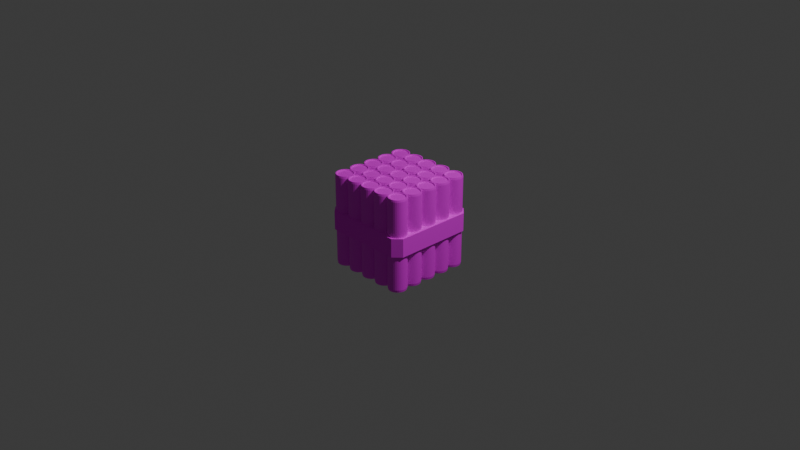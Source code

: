 # Source: dynamite.blend  (saved by Blender 4.5.90; exported with 4.5.12 LTS)
import bpy
from mathutils import Matrix  # noqa: F401  (used for matrix-valued properties, if any)

bpy.ops.wm.read_factory_settings(use_empty=True)
scene = bpy.context.scene
scene.name = 'Scene'

# ---- collections
col_collection = bpy.data.collections.new('Collection'); scene.collection.children.link(col_collection)

# ---- images (referenced by path relative to the original .blend; pixels are not part of the script)
import os
ASSET_DIR = os.environ.get("B2B_ASSET_DIR", "")  # directory of the original .blend (textures are referenced by path, not embedded)
HERE = os.path.dirname(os.path.abspath(__file__))  # packed textures are extracted next to this script under _unpacked/

def load_image(name, relpath, width, height, colorspace="sRGB"):
    """Load a texture the original file referenced (path relative to the .blend, or extracted next to this script)."""
    p = next((c for c in (os.path.join(HERE, relpath), os.path.join(ASSET_DIR, relpath)) if relpath and os.path.exists(c)), "")
    if p:
        img = bpy.data.images.load(p, check_existing=True)
        img.name = name
    else:  # same state as the original file: an image datablock whose file is absent (Cycles renders it pink)
        img = bpy.data.images.new(name, width, height)
        img.source = "FILE"
        img.filepath = "//" + (relpath or name)
    img.colorspace_settings.name = colorspace
    return img
img_mg_dynamite_strap_png = load_image('mg_dynamite_strap.png', 'mg_dynamite_strap.png', 1024, 1024, 'sRGB')
img_mg_dynamite_png = load_image('mg_dynamite.png', 'mg_dynamite.png', 1024, 1024, 'sRGB')

# ---- materials (node trees are filled in below, after node groups)
mat_strap = bpy.data.materials.new('strap')
mat_strap.alpha_threshold = 0.0
mat_strap.roughness = 0.5
mat_strap.line_color = (0.0, 0.0, 0.0, 1.0)
mat_dynamite = bpy.data.materials.new('dynamite')

# ---- material node trees
mat_strap.use_nodes = True; mat_strap.node_tree.nodes.clear()
_N = mat_strap.node_tree.nodes; _L = mat_strap.node_tree.links
n0 = _N.new('ShaderNodeOutputMaterial'); n0.name = 'Material Output'; n0.location = (334, 124)
n1 = _N.new('ShaderNodeBsdfPrincipled'); n1.name = 'Principled BSDF'; n1.location = (17, 108)
n1.inputs[2].default_value = 0.9273
n1.inputs[3].default_value = 1.45
n2 = _N.new('ShaderNodeTexImage'); n2.name = 'Image Texture'; n2.location = (-293, 82)
n2.image = img_mg_dynamite_strap_png
n2.interpolation = 'Closest'
_L.new(n1.outputs[0], n0.inputs[0])
_L.new(n2.outputs[0], n1.inputs[0])
n0.is_active_output = True
mat_dynamite.use_nodes = True; mat_dynamite.node_tree.nodes.clear()
_N = mat_dynamite.node_tree.nodes; _L = mat_dynamite.node_tree.links
n0 = _N.new('ShaderNodeBsdfPrincipled'); n0.name = 'Principled BSDF'; n0.location = (-96, 99)
n0.inputs[2].default_value = 0.6136
n1 = _N.new('ShaderNodeOutputMaterial'); n1.name = 'Material Output'; n1.location = (240, 123)
n2 = _N.new('ShaderNodeTexImage'); n2.name = 'Image Texture'; n2.location = (-417, 82)
n2.image = img_mg_dynamite_png
n2.interpolation = 'Closest'
_L.new(n0.outputs[0], n1.inputs[0])
_L.new(n2.outputs[0], n0.inputs[0])
n1.is_active_output = True

# ---- world
world_world = bpy.data.worlds.new('World'); scene.world = world_world
world_world.use_nodes = True; world_world.node_tree.nodes.clear()
_N = world_world.node_tree.nodes; _L = world_world.node_tree.links
n0 = _N.new('ShaderNodeOutputWorld'); n0.name = 'World Output'; n0.location = (200, 100)
n1 = _N.new('ShaderNodeBackground'); n1.name = 'Background'; n1.location = (-200, 100)
n1.inputs[0].default_value = (0.05088, 0.05088, 0.05088, 1.0)
_L.new(n1.outputs[0], n0.inputs[0])
n0.is_active_output = True
world_world.color = (0.05088, 0.05088, 0.05088)
world_world.sun_shadow_jitter_overblur = 0.0

# ---- cameras
cam_camera = bpy.data.cameras.new('Camera')
cam_camera.clip_end = 100.0
cam_camera.ortho_scale = 7.314

# ---- lights
light_light = bpy.data.lights.new('Light', 'POINT')
light_light.energy = 1000.0
light_light.shadow_soft_size = 0.1

# ---- meshes
me_cube = bpy.data.meshes.new('Cube')
me_cube.from_pydata([(1.0, 0.8368, 0.2), (0.8368, 1.0, 0.2), (0.8368, 1.0, -0.2), (1.0, 0.8368, -0.2), (0.8368, -1.0, 0.2), (1.0, -0.8368, 0.2), (1.0, -0.8368, -0.2), (0.8368, -1.0, -0.2), (-0.8368, 1.0, 0.2), (-1.0, 0.8368, 0.2), (-1.0, 0.8368, -0.2), (-0.8368, 1.0, -0.2), (-1.0, -0.8368, 0.2), (-0.8368, -1.0, 0.2), (-0.8368, -1.0, -0.2), (-1.0, -0.8368, -0.2)], [], [(0, 3, 2, 1), (14, 13, 12, 15), (4, 7, 6, 5), (8, 11, 10, 9), (11, 8, 1, 2), (3, 0, 5, 6), (0, 1, 8, 9, 12, 13, 4, 5), (10, 11, 2, 3, 6, 7, 14, 15), (7, 4, 13, 14), (15, 12, 9, 10)])
_uv = me_cube.uv_layers.new(name='UVMap')
_uv.uv.foreach_set('vector', [0.9989, -0.9895, 1.197, -0.9895, 1.197, -0.9088, 0.9989, -0.9088, 1.197, 0.08124, 0.9989, 0.08124, 0.9989, 0.0004609, 1.197, 0.000461, 0.9989, 0.9097, 1.197, 0.9097, 1.197, 0.9905, 0.9989, 0.9905, 0.9989, -0.08032, 1.197, -0.08032, 1.197, 0.000461, 0.9989, 0.000461, 1.197, -0.08032, 0.9989, -0.08032, 0.9989, -0.9088, 1.197, -0.9088, 1.395, -0.1611, 1.197, -0.1611, 1.197, -0.9895, 1.395, -0.9895, 0.9181, -0.9895, 0.9989, -0.9088, 0.9989, -0.08032, 0.9181, 0.000461, 0.08967, 0.000461, 0.008892, -0.08032, 0.008892, -0.9088, 0.08967, -0.9895, 0.9181, 0.0004613, 0.9989, 0.08124, 0.9989, 0.9097, 0.9181, 0.9905, 0.08967, 0.9905, 0.008892, 0.9097, 0.008892, 0.08124, 0.08967, 0.0004612, 1.197, 0.9097, 0.9989, 0.9097, 0.9989, 0.08124, 1.197, 0.08124, 1.395, 0.6674, 1.197, 0.6674, 1.197, -0.1611, 1.395, -0.1611])
me_cube.materials.append(mat_strap)
me_cube.use_mirror_vertex_groups = False
me_cube.update()
me_cylinder = bpy.data.meshes.new('Cylinder')
me_cylinder.from_pydata([(4.657e-10, 0.858, 1.0), (0.0, 1.0, 0.958), (0.1674, 0.8415, 1.0), (0.1951, 0.9808, 0.958), (0.3283, 0.7927, 1.0), (0.3827, 0.9239, 0.958), (0.4767, 0.7134, 1.0), (0.5556, 0.8315, 0.958), (0.6067, 0.6067, 1.0), (0.7071, 0.7071, 0.958), (0.7134, 0.4767, 1.0), (0.8315, 0.5556, 0.958), (0.7927, 0.3283, 1.0), (0.9239, 0.3827, 0.958), (0.8415, 0.1674, 1.0), (0.9808, 0.1951, 0.958), (0.858, -4.657e-10, 1.0), (1.0, 0.0, 0.958), (0.8415, -0.1674, 1.0), (0.9808, -0.1951, 0.958), (0.7927, -0.3283, 1.0), (0.9239, -0.3827, 0.958), (0.7134, -0.4767, 1.0), (0.8315, -0.5556, 0.958), (0.6067, -0.6067, 1.0), (0.7071, -0.7071, 0.958), (0.4767, -0.7134, 1.0), (0.5556, -0.8315, 0.958), (0.3283, -0.7927, 1.0), (0.3827, -0.9239, 0.958), (0.1674, -0.8415, 1.0), (0.1951, -0.9808, 0.958), (-4.657e-10, -0.858, 1.0), (0.0, -1.0, 0.958), (-0.1674, -0.8415, 1.0), (-0.1951, -0.9808, 0.958), (-0.3283, -0.7927, 1.0), (-0.3827, -0.9239, 0.958), (-0.4767, -0.7134, 1.0), (-0.5556, -0.8315, 0.958), (-0.6067, -0.6067, 1.0), (-0.7071, -0.7071, 0.958), (-0.7134, -0.4767, 1.0), (-0.8315, -0.5556, 0.958), (-0.7927, -0.3283, 1.0), (-0.9239, -0.3827, 0.958), (-0.8415, -0.1674, 1.0), (-0.9808, -0.1951, 0.958), (-0.858, 4.657e-10, 1.0), (-1.0, 0.0, 0.958), (-0.8415, 0.1674, 1.0), (-0.9808, 0.1951, 0.958), (-0.7927, 0.3283, 1.0), (-0.9239, 0.3827, 0.958), (-0.7134, 0.4767, 1.0), (-0.8315, 0.5556, 0.958), (-0.6067, 0.6067, 1.0), (-0.7071, 0.7071, 0.958), (-0.4767, 0.7134, 1.0), (-0.5556, 0.8315, 0.958), (-0.3283, 0.7927, 1.0), (-0.3827, 0.9239, 0.958), (-0.1674, 0.8415, 1.0), (-0.1951, 0.9808, 0.958), (4.657e-10, 0.9578, 1.0), (0.1869, 0.9394, 1.0), (0.3665, 0.8849, 1.0), (0.5321, 0.7964, 1.0), (0.6772, 0.6772, 1.0), (0.7964, 0.5321, 1.0), (0.8849, 0.3665, 1.0), (0.9394, 0.1869, 1.0), (0.9578, -4.657e-10, 1.0), (0.9394, -0.1869, 1.0), (0.8849, -0.3665, 1.0), (0.7964, -0.5321, 1.0), (0.6772, -0.6772, 1.0), (0.5321, -0.7964, 1.0), (0.3665, -0.8849, 1.0), (0.1869, -0.9394, 1.0), (-4.657e-10, -0.9578, 1.0), (-0.1869, -0.9394, 1.0), (-0.3665, -0.8849, 1.0), (-0.5321, -0.7964, 1.0), (-0.6772, -0.6772, 1.0), (-0.7964, -0.5321, 1.0), (-0.8849, -0.3665, 1.0), (-0.9394, -0.1869, 1.0), (-0.9578, 4.657e-10, 1.0), (-0.9394, 0.1869, 1.0), (-0.8849, 0.3665, 1.0), (-0.7964, 0.5321, 1.0), (-0.6772, 0.6772, 1.0), (-0.5321, 0.7964, 1.0), (-0.3665, 0.8849, 1.0), (-0.1869, 0.9394, 1.0), (1.568e-08, 0.858, 0.9765), (0.1674, 0.8415, 0.9765), (0.3283, 0.7927, 0.9765), (0.4767, 0.7134, 0.9765), (0.6067, 0.6067, 0.9765), (0.7134, 0.4767, 0.9765), (0.7927, 0.3283, 0.9765), (0.8415, 0.1674, 0.9765), (0.858, -4.657e-10, 0.9765), (0.8415, -0.1674, 0.9765), (0.7927, -0.3283, 0.9765), (0.7134, -0.4767, 0.9765), (0.6067, -0.6067, 0.9765), (0.4767, -0.7134, 0.9765), (0.3283, -0.7927, 0.9765), (0.1674, -0.8415, 0.9765), (1.475e-08, -0.858, 0.9765), (-0.1674, -0.8415, 0.9765), (-0.3283, -0.7927, 0.9765), (-0.4767, -0.7134, 0.9765), (-0.6067, -0.6067, 0.9765), (-0.7134, -0.4767, 0.9765), (-0.7927, -0.3283, 0.9765), (-0.8415, -0.1674, 0.9765), (-0.858, 4.657e-10, 0.9765), (-0.8415, 0.1674, 0.9765), (-0.7927, 0.3283, 0.9765), (-0.7134, 0.4767, 0.9765), (-0.6067, 0.6067, 0.9765), (-0.4767, 0.7134, 0.9765), (-0.3283, 0.7927, 0.9765), (-0.1674, 0.8415, 0.9765), (0.3827, -0.9239, 0.958), (0.5556, -0.8315, 0.958), (0.9808, -0.1951, 0.958), (1.0, 0.0, 0.958), (-4.657e-10, 0.8564, -1.0), (0.0, 1.0, -0.9495), (0.1951, 0.9808, -0.9495), (0.1671, 0.84, -1.0), (0.3827, 0.9239, -0.9495), (0.3277, 0.7912, -1.0), (0.5556, 0.8315, -0.9495), (0.4758, 0.7121, -1.0), (0.7071, 0.7071, -0.9495), (0.6056, 0.6056, -1.0), (0.8315, 0.5556, -0.9495), (0.7121, 0.4758, -1.0), (0.9239, 0.3827, -0.9495), (0.7912, 0.3277, -1.0), (0.9808, 0.1951, -0.9495), (0.84, 0.1671, -1.0), (1.0, 0.0, -0.9501), (0.8564, 4.657e-10, -1.0), (0.9808, -0.1951, -0.9501), (0.84, -0.1671, -1.0), (0.9239, -0.3827, -0.9495), (0.7912, -0.3277, -1.0), (0.8315, -0.5556, -0.9495), (0.7121, -0.4758, -1.0), (0.7071, -0.7071, -0.9495), (0.6056, -0.6056, -1.0), (0.5556, -0.8315, -0.9497), (0.4758, -0.7121, -1.0), (0.3827, -0.9239, -0.9497), (0.3277, -0.7912, -1.0), (0.1951, -0.9808, -0.9495), (0.1671, -0.84, -1.0), (0.0, -1.0, -0.9495), (4.657e-10, -0.8564, -1.0), (-0.1951, -0.9808, -0.9495), (-0.1671, -0.84, -1.0), (-0.3827, -0.9239, -0.9495), (-0.3277, -0.7912, -1.0), (-0.5556, -0.8315, -0.9495), (-0.4758, -0.7121, -1.0), (-0.7071, -0.7071, -0.9495), (-0.6056, -0.6056, -1.0), (-0.8315, -0.5556, -0.9495), (-0.7121, -0.4758, -1.0), (-0.9239, -0.3827, -0.9495), (-0.7912, -0.3277, -1.0), (-0.9808, -0.1951, -0.9495), (-0.84, -0.1671, -1.0), (-1.0, 0.0, -0.9495), (-0.8564, -4.657e-10, -1.0), (-0.9808, 0.1951, -0.9495), (-0.84, 0.1671, -1.0), (-0.9239, 0.3827, -0.9495), (-0.7912, 0.3277, -1.0), (-0.8315, 0.5556, -0.9495), (-0.7121, 0.4758, -1.0), (-0.7071, 0.7071, -0.9495), (-0.6056, 0.6056, -1.0), (-0.5556, 0.8315, -0.9495), (-0.4758, 0.7121, -1.0), (-0.3827, 0.9239, -0.9495), (-0.3277, 0.7912, -1.0), (-0.1951, 0.9808, -0.9495), (-0.1671, 0.84, -1.0), (0.1852, 0.931, -1.0), (-4.657e-10, 0.9492, -1.0), (0.3632, 0.877, -1.0), (0.5274, 0.7892, -1.0), (0.6712, 0.6712, -1.0), (0.7892, 0.5274, -1.0), (0.877, 0.3632, -1.0), (0.931, 0.1852, -1.0), (0.9492, 4.657e-10, -1.0), (0.931, -0.1852, -1.0), (0.877, -0.3632, -1.0), (0.7892, -0.5274, -1.0), (0.6712, -0.6712, -1.0), (0.5274, -0.7892, -1.0), (0.3632, -0.877, -1.0), (0.1852, -0.931, -1.0), (4.657e-10, -0.9492, -1.0), (-0.1852, -0.931, -1.0), (-0.3632, -0.877, -1.0), (-0.5274, -0.7892, -1.0), (-0.6712, -0.6712, -1.0), (-0.7892, -0.5274, -1.0), (-0.877, -0.3632, -1.0), (-0.931, -0.1852, -1.0), (-0.9492, -4.657e-10, -1.0), (-0.931, 0.1852, -1.0), (-0.877, 0.3632, -1.0), (-0.7892, 0.5274, -1.0), (-0.6712, 0.6712, -1.0), (-0.5274, 0.7892, -1.0), (-0.3632, 0.877, -1.0), (-0.1852, 0.931, -1.0), (0.1671, 0.84, -0.9809), (1.198e-08, 0.8564, -0.9809), (0.3277, 0.7912, -0.9809), (0.4758, 0.7121, -0.9809), (0.6056, 0.6056, -0.9809), (0.7121, 0.4758, -0.9809), (0.7912, 0.3277, -0.9809), (0.84, 0.1671, -0.9809), (0.8564, 4.657e-10, -0.9809), (0.84, -0.1671, -0.9809), (0.7912, -0.3277, -0.9809), (0.7121, -0.4758, -0.9809), (0.6056, -0.6056, -0.9809), (0.4758, -0.7121, -0.9809), (0.3277, -0.7912, -0.9809), (0.1671, -0.84, -0.9809), (1.292e-08, -0.8564, -0.9809), (-0.1671, -0.84, -0.9809), (-0.3277, -0.7912, -0.9809), (-0.4758, -0.7121, -0.9809), (-0.6056, -0.6056, -0.9809), (-0.7121, -0.4758, -0.9809), (-0.7912, -0.3277, -0.9809), (-0.84, -0.1671, -0.9809), (-0.8564, -4.657e-10, -0.9809), (-0.84, 0.1671, -0.9809), (-0.7912, 0.3277, -0.9809), (-0.7121, 0.4758, -0.9809), (-0.6056, 0.6056, -0.9809), (-0.4758, 0.7121, -0.9809), (-0.3277, 0.7912, -0.9809), (-0.1671, 0.84, -0.9809)], [], [(3, 1, 64, 65), (5, 3, 65, 66), (7, 5, 66, 67), (9, 7, 67, 68), (11, 9, 68, 69), (13, 11, 69, 70), (15, 13, 70, 71), (17, 15, 71, 72), (19, 17, 72, 73), (21, 19, 73, 74), (23, 21, 74, 75), (25, 23, 75, 76), (27, 25, 76, 77), (29, 27, 77, 78), (31, 29, 78, 79), (33, 31, 79, 80), (35, 33, 80, 81), (37, 35, 81, 82), (39, 37, 82, 83), (41, 39, 83, 84), (43, 41, 84, 85), (45, 43, 85, 86), (47, 45, 86, 87), (49, 47, 87, 88), (51, 49, 88, 89), (53, 51, 89, 90), (55, 53, 90, 91), (57, 55, 91, 92), (59, 57, 92, 93), (61, 59, 93, 94), (63, 61, 94, 95), (1, 63, 95, 64), (50, 48, 120, 121), (0, 2, 65, 64), (2, 4, 66, 65), (4, 6, 67, 66), (6, 8, 68, 67), (8, 10, 69, 68), (10, 12, 70, 69), (12, 14, 71, 70), (14, 16, 72, 71), (16, 18, 73, 72), (18, 20, 74, 73), (20, 22, 75, 74), (22, 24, 76, 75), (24, 26, 77, 76), (26, 28, 78, 77), (28, 30, 79, 78), (30, 32, 80, 79), (32, 34, 81, 80), (34, 36, 82, 81), (36, 38, 83, 82), (38, 40, 84, 83), (40, 42, 85, 84), (42, 44, 86, 85), (44, 46, 87, 86), (46, 48, 88, 87), (48, 50, 89, 88), (50, 52, 90, 89), (52, 54, 91, 90), (54, 56, 92, 91), (56, 58, 93, 92), (58, 60, 94, 93), (60, 62, 95, 94), (62, 0, 64, 95), (97, 96, 127, 126, 125, 124, 123, 122, 121, 120, 119, 118, 117, 116, 115, 114, 113, 112, 111, 110, 109, 108, 107, 106, 105, 104, 103, 102, 101, 100, 99, 98), (24, 22, 107, 108), (52, 50, 121, 122), (26, 24, 108, 109), (54, 52, 122, 123), (28, 26, 109, 110), (2, 0, 96, 97), (56, 54, 123, 124), (30, 28, 110, 111), (4, 2, 97, 98), (58, 56, 124, 125), (32, 30, 111, 112), (6, 4, 98, 99), (60, 58, 125, 126), (34, 32, 112, 113), (8, 6, 99, 100), (62, 60, 126, 127), (36, 34, 113, 114), (10, 8, 100, 101), (0, 62, 127, 96), (38, 36, 114, 115), (12, 10, 101, 102), (40, 38, 115, 116), (14, 12, 102, 103), (42, 40, 116, 117), (16, 14, 103, 104), (44, 42, 117, 118), (18, 16, 104, 105), (46, 44, 118, 119), (20, 18, 105, 106), (48, 46, 119, 120), (22, 20, 106, 107), (27, 29, 128, 129), (17, 19, 130, 131), (133, 134, 196, 197), (134, 136, 198, 196), (136, 138, 199, 198), (138, 140, 200, 199), (140, 142, 201, 200), (142, 144, 202, 201), (144, 146, 203, 202), (146, 148, 204, 203), (148, 150, 205, 204), (150, 152, 206, 205), (152, 154, 207, 206), (154, 156, 208, 207), (156, 158, 209, 208), (158, 160, 210, 209), (160, 162, 211, 210), (162, 164, 212, 211), (164, 166, 213, 212), (166, 168, 214, 213), (168, 170, 215, 214), (170, 172, 216, 215), (172, 174, 217, 216), (174, 176, 218, 217), (176, 178, 219, 218), (178, 180, 220, 219), (180, 182, 221, 220), (182, 184, 222, 221), (184, 186, 223, 222), (186, 188, 224, 223), (188, 190, 225, 224), (190, 192, 226, 225), (192, 194, 227, 226), (194, 133, 197, 227), (133, 1, 3, 134), (135, 137, 230, 228), (194, 63, 1, 133), (134, 3, 5, 136), (136, 5, 7, 138), (138, 7, 9, 140), (140, 9, 11, 142), (142, 11, 13, 144), (144, 13, 15, 146), (146, 15, 17, 148), (150, 19, 21, 152), (17, 19, 150, 148), (152, 21, 23, 154), (154, 23, 25, 156), (156, 25, 27, 158), (160, 29, 31, 162), (27, 29, 160, 158), (162, 31, 33, 164), (164, 33, 35, 166), (166, 35, 37, 168), (168, 37, 39, 170), (170, 39, 41, 172), (172, 41, 43, 174), (174, 43, 45, 176), (176, 45, 47, 178), (178, 47, 49, 180), (180, 49, 51, 182), (182, 51, 53, 184), (184, 53, 55, 186), (186, 55, 57, 188), (188, 57, 59, 190), (190, 59, 61, 192), (192, 61, 63, 194), (135, 132, 197, 196), (137, 135, 196, 198), (139, 137, 198, 199), (141, 139, 199, 200), (143, 141, 200, 201), (145, 143, 201, 202), (147, 145, 202, 203), (149, 147, 203, 204), (151, 149, 204, 205), (153, 151, 205, 206), (155, 153, 206, 207), (157, 155, 207, 208), (159, 157, 208, 209), (161, 159, 209, 210), (163, 161, 210, 211), (165, 163, 211, 212), (167, 165, 212, 213), (169, 167, 213, 214), (171, 169, 214, 215), (173, 171, 215, 216), (175, 173, 216, 217), (177, 175, 217, 218), (179, 177, 218, 219), (181, 179, 219, 220), (183, 181, 220, 221), (185, 183, 221, 222), (187, 185, 222, 223), (189, 187, 223, 224), (191, 189, 224, 225), (193, 191, 225, 226), (195, 193, 226, 227), (132, 195, 227, 197), (229, 228, 230, 231, 232, 233, 234, 235, 236, 237, 238, 239, 240, 241, 242, 243, 244, 245, 246, 247, 248, 249, 250, 251, 252, 253, 254, 255, 256, 257, 258, 259), (189, 191, 257, 256), (163, 165, 244, 243), (137, 139, 231, 230), (191, 193, 258, 257), (165, 167, 245, 244), (139, 141, 232, 231), (193, 195, 259, 258), (167, 169, 246, 245), (141, 143, 233, 232), (195, 132, 229, 259), (169, 171, 247, 246), (143, 145, 234, 233), (171, 173, 248, 247), (145, 147, 235, 234), (173, 175, 249, 248), (147, 149, 236, 235), (175, 177, 250, 249), (149, 151, 237, 236), (177, 179, 251, 250), (151, 153, 238, 237), (179, 181, 252, 251), (153, 155, 239, 238), (181, 183, 253, 252), (155, 157, 240, 239), (183, 185, 254, 253), (157, 159, 241, 240), (185, 187, 255, 254), (159, 161, 242, 241), (132, 135, 228, 229), (187, 189, 256, 255), (161, 163, 243, 242)])
_uv = me_cylinder.uv_layers.new(name='UVMap')
_uv.uv.foreach_set('vector', [0.7354, 1.011, 0.7009, 1.011, 0.7017, 0.9899, 0.7346, 0.9899, 0.3396, 0.6752, 0.3154, 0.6591, 0.3193, 0.6542, 0.3425, 0.6697, 0.3664, 0.6864, 0.3396, 0.6752, 0.3425, 0.6697, 0.3683, 0.6804, 0.395, 0.6921, 0.3664, 0.6864, 0.3683, 0.6804, 0.3956, 0.6858, 0.4241, 0.6921, 0.395, 0.6921, 0.3956, 0.6858, 0.4235, 0.6858, 0.4526, 0.6864, 0.4241, 0.6921, 0.4235, 0.6858, 0.4508, 0.6804, 0.4795, 0.6752, 0.4526, 0.6864, 0.4508, 0.6804, 0.4765, 0.6697, 1.007, 0.763, 0.9725, 0.763, 0.9732, 0.7415, 1.006, 0.7415, 0.5243, 0.6385, 0.5037, 0.6591, 0.4997, 0.6542, 0.5194, 0.6345, 0.5404, 0.6143, 0.5243, 0.6385, 0.5194, 0.6345, 0.5349, 0.6114, 0.5516, 0.5874, 0.5404, 0.6143, 0.5349, 0.6114, 0.5456, 0.5856, 0.5572, 0.5589, 0.5516, 0.5874, 0.5456, 0.5856, 0.551, 0.5583, 0.5572, 0.5298, 0.5572, 0.5589, 0.551, 0.5583, 0.551, 0.5304, 0.5516, 0.5013, 0.5572, 0.5298, 0.551, 0.5304, 0.5456, 0.5031, 0.5404, 0.4744, 0.5516, 0.5013, 0.5456, 0.5031, 0.5349, 0.4773, 0.7597, -0.9778, 0.7253, -0.9778, 0.726, -0.9992, 0.759, -0.9992, 0.5037, 0.4296, 0.5243, 0.4502, 0.5194, 0.4541, 0.4997, 0.4344, 0.4795, 0.4134, 0.5037, 0.4296, 0.4997, 0.4344, 0.4765, 0.419, 0.4526, 0.4023, 0.4795, 0.4134, 0.4765, 0.419, 0.4508, 0.4083, 0.4241, 0.3966, 0.4526, 0.4023, 0.4508, 0.4083, 0.4235, 0.4029, 0.395, 0.3966, 0.4241, 0.3966, 0.4235, 0.4029, 0.3956, 0.4029, 0.3664, 0.4023, 0.395, 0.3966, 0.3956, 0.4029, 0.3683, 0.4083, 0.3396, 0.4134, 0.3664, 0.4023, 0.3683, 0.4083, 0.3425, 0.419, 0.3154, 0.4296, 0.3396, 0.4134, 0.3425, 0.419, 0.3193, 0.4344, 0.7597, 0.01685, 0.7253, 0.01685, 0.726, -0.004583, 0.759, -0.004583, 0.2786, 0.4744, 0.2948, 0.4502, 0.2996, 0.4541, 0.2841, 0.4773, 0.2675, 0.5013, 0.2786, 0.4744, 0.2841, 0.4773, 0.2735, 0.5031, 0.2618, 0.5298, 0.2675, 0.5013, 0.2735, 0.5031, 0.268, 0.5304, 0.2618, 0.5589, 0.2618, 0.5298, 0.268, 0.5304, 0.268, 0.5583, 0.2675, 0.5874, 0.2618, 0.5589, 0.268, 0.5583, 0.2735, 0.5856, 0.2786, 0.6143, 0.2675, 0.5874, 0.2735, 0.5856, 0.2841, 0.6114, 0.2948, 0.6385, 0.2786, 0.6143, 0.2841, 0.6114, 0.2996, 0.6345, 0.896, 0.4456, 0.896, 0.3614, 0.908, 0.3614, 0.908, 0.4456, 0.3111, 0.6251, 0.3287, 0.6428, 0.3193, 0.6542, 0.2996, 0.6345, 0.3287, 0.6428, 0.3495, 0.6567, 0.3425, 0.6697, 0.3193, 0.6542, 0.3495, 0.6567, 0.3726, 0.6662, 0.3683, 0.6804, 0.3425, 0.6697, 0.3726, 0.6662, 0.397, 0.6711, 0.3956, 0.6858, 0.3683, 0.6804, 0.397, 0.6711, 0.422, 0.6711, 0.4235, 0.6858, 0.3956, 0.6858, 0.422, 0.6711, 0.4465, 0.6662, 0.4508, 0.6804, 0.4235, 0.6858, 0.4465, 0.6662, 0.4696, 0.6567, 0.4765, 0.6697, 0.4508, 0.6804, 0.4696, 0.6567, 0.4903, 0.6428, 0.4997, 0.6542, 0.4765, 0.6697, 0.4903, 0.6428, 0.508, 0.6251, 0.5194, 0.6345, 0.4997, 0.6542, 0.508, 0.6251, 0.5218, 0.6044, 0.5349, 0.6114, 0.5194, 0.6345, 0.5218, 0.6044, 0.5314, 0.5813, 0.5456, 0.5856, 0.5349, 0.6114, 0.5314, 0.5813, 0.5363, 0.5568, 0.551, 0.5583, 0.5456, 0.5856, 0.5363, 0.5568, 0.5363, 0.5319, 0.551, 0.5304, 0.551, 0.5583, 0.5363, 0.5319, 0.5314, 0.5074, 0.5456, 0.5031, 0.551, 0.5304, 0.5314, 0.5074, 0.5218, 0.4843, 0.5349, 0.4773, 0.5456, 0.5031, 0.5218, 0.4843, 0.508, 0.4635, 0.5194, 0.4541, 0.5349, 0.4773, 0.508, 0.4635, 0.4903, 0.4459, 0.4997, 0.4344, 0.5194, 0.4541, 0.4903, 0.4459, 0.4696, 0.432, 0.4765, 0.419, 0.4997, 0.4344, 0.4696, 0.432, 0.4465, 0.4225, 0.4508, 0.4083, 0.4765, 0.419, 0.4465, 0.4225, 0.422, 0.4176, 0.4235, 0.4029, 0.4508, 0.4083, 0.422, 0.4176, 0.397, 0.4176, 0.3956, 0.4029, 0.4235, 0.4029, 0.397, 0.4176, 0.3726, 0.4225, 0.3683, 0.4083, 0.3956, 0.4029, 0.3726, 0.4225, 0.3495, 0.432, 0.3425, 0.419, 0.3683, 0.4083, 0.3495, 0.432, 0.3287, 0.4459, 0.3193, 0.4344, 0.3425, 0.419, 0.3287, 0.4459, 0.3111, 0.4635, 0.2996, 0.4541, 0.3193, 0.4344, 0.3111, 0.4635, 0.2972, 0.4843, 0.2841, 0.4773, 0.2996, 0.4541, 0.2972, 0.4843, 0.2877, 0.5074, 0.2735, 0.5031, 0.2841, 0.4773, 0.2877, 0.5074, 0.2828, 0.5319, 0.268, 0.5304, 0.2735, 0.5031, 0.2828, 0.5319, 0.2828, 0.5568, 0.268, 0.5583, 0.268, 0.5304, 0.2828, 0.5568, 0.2877, 0.5813, 0.2735, 0.5856, 0.268, 0.5583, 0.2877, 0.5813, 0.2972, 0.6044, 0.2841, 0.6114, 0.2735, 0.5856, 0.2972, 0.6044, 0.3111, 0.6251, 0.2996, 0.6345, 0.2841, 0.6114, -0.01881, 0.1917, -0.02223, 0.1564, -0.01868, 0.121, -0.008312, 0.08708, 0.008482, 0.0558, 0.03106, 0.0284, 0.05854, 0.005924, 0.08988, -0.01075, 0.1239, -0.021, 0.1592, -0.02441, 0.1945, -0.02087, 0.2285, -0.0105, 0.2598, 0.006298, 0.2872, 0.02887, 0.3096, 0.05636, 0.3263, 0.0877, 0.3366, 0.1217, 0.34, 0.157, 0.3364, 0.1924, 0.3261, 0.2263, 0.3093, 0.2576, 0.2867, 0.285, 0.2592, 0.3075, 0.2279, 0.3241, 0.1939, 0.3344, 0.1585, 0.3378, 0.1232, 0.3343, 0.08926, 0.3239, 0.05798, 0.3071, 0.03058, 0.2845, 0.008108, 0.257, -0.008569, 0.2257, 0.908, 0.6569, 0.908, 0.5855, 0.9199, 0.5855, 0.9199, 0.6569, 0.896, 0.5249, 0.896, 0.4456, 0.908, 0.4456, 0.908, 0.5249, 0.9319, 0.5962, 0.9319, 0.6569, 0.9199, 0.6569, 0.9199, 0.5962, 0.896, 0.5962, 0.896, 0.5249, 0.908, 0.5249, 0.908, 0.5962, 0.9319, 0.5249, 0.9319, 0.5962, 0.9199, 0.5962, 0.9199, 0.5249, 0.9439, 0.2521, 0.9439, 0.3363, 0.9319, 0.3363, 0.9319, 0.2521, 0.896, 0.6569, 0.896, 0.5962, 0.908, 0.5962, 0.908, 0.6569, 0.9319, 0.4456, 0.9319, 0.5249, 0.9199, 0.5249, 0.9199, 0.4456, 0.9439, 0.1729, 0.9439, 0.2521, 0.9319, 0.2521, 0.9319, 0.1729, 0.9439, 0.5855, 0.9439, 0.6569, 0.9319, 0.6569, 0.9319, 0.5855, 0.9319, 0.3614, 0.9319, 0.4456, 0.9199, 0.4456, 0.9199, 0.3614, 0.9439, 0.1015, 0.9439, 0.1729, 0.9319, 0.1729, 0.9319, 0.1015, 0.9439, 0.5063, 0.9439, 0.5855, 0.9319, 0.5855, 0.9319, 0.5063, 0.9319, 0.2756, 0.9319, 0.3614, 0.9199, 0.3614, 0.9199, 0.2756, 0.9439, 0.04086, 0.9439, 0.1015, 0.9319, 0.1015, 0.9319, 0.04086, 0.9439, 0.4221, 0.9439, 0.5063, 0.9319, 0.5063, 0.9319, 0.4221, 0.9319, 0.1915, 0.9319, 0.2756, 0.9199, 0.2756, 0.9199, 0.1915, 0.908, 0.1015, 0.908, 0.04086, 0.9199, 0.04086, 0.9199, 0.1015, 0.9439, 0.3363, 0.9439, 0.4221, 0.9319, 0.4221, 0.9319, 0.3363, 0.9319, 0.1122, 0.9319, 0.1915, 0.9199, 0.1915, 0.9199, 0.1122, 0.908, 0.1729, 0.908, 0.1015, 0.9199, 0.1015, 0.9199, 0.1729, 0.9319, 0.04086, 0.9319, 0.1122, 0.9199, 0.1122, 0.9199, 0.04086, 0.908, 0.2521, 0.908, 0.1729, 0.9199, 0.1729, 0.9199, 0.2521, 0.896, 0.1122, 0.896, 0.04086, 0.908, 0.04086, 0.908, 0.1122, 0.908, 0.3363, 0.908, 0.2521, 0.9199, 0.2521, 0.9199, 0.3363, 0.896, 0.1915, 0.896, 0.1122, 0.908, 0.1122, 0.908, 0.1915, 0.908, 0.4221, 0.908, 0.3363, 0.9199, 0.3363, 0.9199, 0.4221, 0.896, 0.2756, 0.896, 0.1915, 0.908, 0.1915, 0.908, 0.2756, 0.908, 0.5063, 0.908, 0.4221, 0.9199, 0.4221, 0.9199, 0.5063, 0.896, 0.3614, 0.896, 0.2756, 0.908, 0.2756, 0.908, 0.3614, 0.908, 0.5855, 0.908, 0.5063, 0.9199, 0.5063, 0.9199, 0.5855, 0.5572, 0.6921, 0.5572, 0.6921, 0.5572, 0.6921, 0.5572, 0.6921, 0.5572, 0.6921, 0.5572, 0.6921, 0.5572, 0.6921, 0.5572, 0.6921, 0.2948, 0.9339, 0.2786, 0.9097, 0.2853, 0.9062, 0.3006, 0.9292, 0.2786, 0.9097, 0.2675, 0.8829, 0.2747, 0.8807, 0.2853, 0.9062, 0.2675, 0.8829, 0.2618, 0.8543, 0.2693, 0.8536, 0.2747, 0.8807, 0.2618, 0.8543, 0.2618, 0.8252, 0.2693, 0.826, 0.2693, 0.8536, 0.2618, 0.8252, 0.2675, 0.7967, 0.2747, 0.7989, 0.2693, 0.826, 0.2675, 0.7967, 0.2786, 0.7698, 0.2853, 0.7734, 0.2747, 0.7989, 0.2786, 0.7698, 0.2948, 0.7456, 0.3006, 0.7504, 0.2853, 0.7734, 0.2948, 0.7456, 0.3154, 0.725, 0.3201, 0.7309, 0.3006, 0.7504, 0.3154, 0.725, 0.3396, 0.7089, 0.3431, 0.7155, 0.3201, 0.7309, 0.3396, 0.7089, 0.3664, 0.6977, 0.3686, 0.7049, 0.3431, 0.7155, 0.3664, 0.6977, 0.395, 0.6921, 0.3957, 0.6996, 0.3686, 0.7049, 0.395, 0.6921, 0.4241, 0.6921, 0.4233, 0.6996, 0.3957, 0.6996, 0.4241, 0.6921, 0.4526, 0.6977, 0.4504, 0.7049, 0.4233, 0.6996, 0.4526, 0.6977, 0.4795, 0.7089, 0.4759, 0.7155, 0.4504, 0.7049, 0.4795, 0.7089, 0.5037, 0.725, 0.4989, 0.7309, 0.4759, 0.7155, 0.5037, 0.725, 0.5243, 0.7456, 0.5184, 0.7504, 0.4989, 0.7309, 0.5243, 0.7456, 0.5404, 0.7698, 0.5338, 0.7734, 0.5184, 0.7504, 0.5404, 0.7698, 0.5516, 0.7967, 0.5444, 0.7989, 0.5338, 0.7734, 0.5516, 0.7967, 0.5572, 0.8252, 0.5497, 0.826, 0.5444, 0.7989, 0.5572, 0.8252, 0.5572, 0.8543, 0.5497, 0.8536, 0.5497, 0.826, 0.5572, 0.8543, 0.5516, 0.8829, 0.5444, 0.8807, 0.5497, 0.8536, 0.5516, 0.8829, 0.5404, 0.9097, 0.5338, 0.9062, 0.5444, 0.8807, 0.5404, 0.9097, 0.5243, 0.9339, 0.5184, 0.9292, 0.5338, 0.9062, 0.5243, 0.9339, 0.5037, 0.9545, 0.4989, 0.9487, 0.5184, 0.9292, 0.5037, 0.9545, 0.4795, 0.9707, 0.4759, 0.964, 0.4989, 0.9487, 0.4795, 0.9707, 0.4526, 0.9818, 0.4504, 0.9746, 0.4759, 0.964, 0.4526, 0.9818, 0.4241, 0.9875, 0.4233, 0.98, 0.4504, 0.9746, 0.4241, 0.9875, 0.395, 0.9875, 0.3957, 0.98, 0.4233, 0.98, 0.395, 0.9875, 0.3664, 0.9818, 0.3686, 0.9746, 0.3957, 0.98, 0.3664, 0.9818, 0.3396, 0.9707, 0.3431, 0.964, 0.3686, 0.9746, 0.3396, 0.9707, 0.3154, 0.9545, 0.3201, 0.9487, 0.3431, 0.964, 0.3154, 0.9545, 0.2948, 0.9339, 0.3006, 0.9292, 0.3201, 0.9487, 0.7009, 1.984, 0.7009, 1.011, 0.7354, 1.011, 0.7354, 1.984, 0.9536, 0.2518, 0.9536, 0.1726, 0.9634, 0.1726, 0.9634, 0.2518, 0.6672, 1.984, 0.6672, 1.011, 0.7009, 1.011, 0.7009, 1.984, 0.7354, 1.984, 0.7354, 1.011, 0.7691, 1.011, 0.7691, 1.984, 0.7691, 1.984, 0.7691, 1.011, 0.8009, 1.011, 0.8009, 1.984, 0.8009, 1.984, 0.8009, 1.011, 0.8296, 1.011, 0.8296, 1.984, 0.8783, 1.736, 0.8783, 0.763, 0.9069, 0.763, 0.9069, 1.736, 0.9069, 1.736, 0.9069, 0.763, 0.9387, 0.763, 0.9387, 1.736, 0.9387, 1.736, 0.9387, 0.763, 0.9725, 0.763, 0.9725, 1.736, 0.9725, 1.736, 0.9725, 0.763, 1.007, 0.763, 1.007, 1.736, 1.041, 1.736, 1.041, 0.763, 1.072, 0.763, 1.072, 1.736, 1.007, 0.763, 1.041, 0.763, 1.041, 1.736, 1.007, 1.736, 1.072, 1.736, 1.072, 0.763, 1.101, 0.763, 1.101, 1.736, 0.6067, -0.004697, 0.6067, -0.9778, 0.6311, -0.9778, 0.6311, -0.004697, 0.6311, -0.004697, 0.6311, -0.9778, 0.6597, -0.9778, 0.6597, -0.004583, 0.6915, -0.004583, 0.6915, -0.9778, 0.7253, -0.9778, 0.7253, -0.004697, 0.6597, -0.9778, 0.6915, -0.9778, 0.6915, -0.004583, 0.6597, -0.004583, 0.7253, -0.004697, 0.7253, -0.9778, 0.7597, -0.9778, 0.7597, -0.004697, 0.7597, -0.004697, 0.7597, -0.9778, 0.7935, -0.9778, 0.7935, -0.004697, 0.7935, -0.004697, 0.7935, -0.9778, 0.8253, -0.9778, 0.8253, -0.004697, 0.8253, -0.004697, 0.8253, -0.9778, 0.8539, -0.9778, 0.8539, -0.004697, 0.8539, -0.004697, 0.8539, -0.9778, 0.8783, -0.9778, 0.8783, -0.004697, 0.6067, 0.9899, 0.6067, 0.01685, 0.6311, 0.01685, 0.6311, 0.9899, 0.6311, 0.9899, 0.6311, 0.01685, 0.6597, 0.01685, 0.6597, 0.9899, 0.6597, 0.9899, 0.6597, 0.01685, 0.6915, 0.01685, 0.6915, 0.9899, 0.6915, 0.9899, 0.6915, 0.01685, 0.7253, 0.01685, 0.7253, 0.9899, 0.7253, 0.9899, 0.7253, 0.01685, 0.7597, 0.01685, 0.7597, 0.9899, 0.7597, 0.9899, 0.7597, 0.01685, 0.7935, 0.01685, 0.7935, 0.9899, 0.7935, 0.9899, 0.7935, 0.01685, 0.8253, 0.01685, 0.8253, 0.9899, 0.8253, 0.9899, 0.8253, 0.01685, 0.8539, 0.01685, 0.8539, 0.9899, 0.8539, 0.9899, 0.8539, 0.01685, 0.8783, 0.01685, 0.8783, 0.9899, 0.6067, 1.984, 0.6067, 1.011, 0.6353, 1.011, 0.6353, 1.984, 0.6353, 1.984, 0.6353, 1.011, 0.6672, 1.011, 0.6672, 1.984, 0.2974, 0.8997, 0.3113, 0.9204, 0.3006, 0.9292, 0.2853, 0.9062, 0.2879, 0.8767, 0.2974, 0.8997, 0.2853, 0.9062, 0.2747, 0.8807, 0.283, 0.8522, 0.2879, 0.8767, 0.2747, 0.8807, 0.2693, 0.8536, 0.283, 0.8273, 0.283, 0.8522, 0.2693, 0.8536, 0.2693, 0.826, 0.2879, 0.8029, 0.283, 0.8273, 0.2693, 0.826, 0.2747, 0.7989, 0.2974, 0.7799, 0.2879, 0.8029, 0.2747, 0.7989, 0.2853, 0.7734, 0.3113, 0.7591, 0.2974, 0.7799, 0.2853, 0.7734, 0.3006, 0.7504, 0.3289, 0.7415, 0.3113, 0.7591, 0.3006, 0.7504, 0.3201, 0.7309, 0.3496, 0.7277, 0.3289, 0.7415, 0.3201, 0.7309, 0.3431, 0.7155, 0.3726, 0.7181, 0.3496, 0.7277, 0.3431, 0.7155, 0.3686, 0.7049, 0.3971, 0.7133, 0.3726, 0.7181, 0.3686, 0.7049, 0.3957, 0.6996, 0.422, 0.7133, 0.3971, 0.7133, 0.3957, 0.6996, 0.4233, 0.6996, 0.4464, 0.7181, 0.422, 0.7133, 0.4233, 0.6996, 0.4504, 0.7049, 0.4695, 0.7277, 0.4464, 0.7181, 0.4504, 0.7049, 0.4759, 0.7155, 0.4902, 0.7415, 0.4695, 0.7277, 0.4759, 0.7155, 0.4989, 0.7309, 0.5078, 0.7591, 0.4902, 0.7415, 0.4989, 0.7309, 0.5184, 0.7504, 0.5216, 0.7799, 0.5078, 0.7591, 0.5184, 0.7504, 0.5338, 0.7734, 0.5312, 0.8029, 0.5216, 0.7799, 0.5338, 0.7734, 0.5444, 0.7989, 0.536, 0.8273, 0.5312, 0.8029, 0.5444, 0.7989, 0.5497, 0.826, 0.536, 0.8522, 0.536, 0.8273, 0.5497, 0.826, 0.5497, 0.8536, 0.5312, 0.8767, 0.536, 0.8522, 0.5497, 0.8536, 0.5444, 0.8807, 0.5216, 0.8997, 0.5312, 0.8767, 0.5444, 0.8807, 0.5338, 0.9062, 0.5078, 0.9204, 0.5216, 0.8997, 0.5338, 0.9062, 0.5184, 0.9292, 0.4902, 0.938, 0.5078, 0.9204, 0.5184, 0.9292, 0.4989, 0.9487, 0.4695, 0.9519, 0.4902, 0.938, 0.4989, 0.9487, 0.4759, 0.964, 0.4464, 0.9614, 0.4695, 0.9519, 0.4759, 0.964, 0.4504, 0.9746, 0.422, 0.9663, 0.4464, 0.9614, 0.4504, 0.9746, 0.4233, 0.98, 0.3971, 0.9663, 0.422, 0.9663, 0.4233, 0.98, 0.3957, 0.98, 0.3726, 0.9614, 0.3971, 0.9663, 0.3957, 0.98, 0.3686, 0.9746, 0.3496, 0.9519, 0.3726, 0.9614, 0.3686, 0.9746, 0.3431, 0.964, 0.3289, 0.938, 0.3496, 0.9519, 0.3431, 0.964, 0.3201, 0.9487, 0.3113, 0.9204, 0.3289, 0.938, 0.3201, 0.9487, 0.3006, 0.9292, -0.1239, 0.4654, -0.1135, 0.4315, -0.09674, 0.4003, -0.07421, 0.373, -0.04677, 0.3505, -0.01549, 0.3339, 0.01845, 0.3237, 0.05372, 0.3203, 0.08898, 0.3238, 0.1229, 0.3342, 0.1541, 0.3509, 0.1815, 0.3734, 0.2039, 0.4009, 0.2205, 0.4322, 0.2308, 0.4661, 0.2342, 0.5014, 0.2306, 0.5366, 0.2203, 0.5705, 0.2035, 0.6018, 0.181, 0.6291, 0.1535, 0.6515, 0.1223, 0.6682, 0.08832, 0.6784, 0.05305, 0.6818, 0.01779, 0.6783, -0.01611, 0.6679, -0.04733, 0.6512, -0.07468, 0.6286, -0.09712, 0.6012, -0.1138, 0.5699, -0.124, 0.536, -0.1274, 0.5007, 0.9536, 0.6558, 0.9536, 0.5845, 0.9634, 0.5845, 0.9634, 0.6558, 0.9439, 0.4449, 0.9439, 0.3609, 0.9536, 0.3609, 0.9536, 0.4449, 0.9536, 0.1726, 0.9536, 0.1014, 0.9634, 0.1014, 0.9634, 0.1726, 0.9536, 0.5845, 0.9536, 0.5054, 0.9634, 0.5054, 0.9634, 0.5845, 0.9439, 0.3609, 0.9439, 0.2752, 0.9536, 0.2752, 0.9536, 0.3609, 0.9536, 0.1014, 0.9536, 0.04086, 0.9634, 0.04086, 0.9634, 0.1014, 0.9536, 0.5054, 0.9536, 0.4214, 0.9634, 0.4214, 0.9634, 0.5054, 0.9439, 0.2752, 0.9439, 0.1912, 0.9536, 0.1912, 0.9536, 0.2752, 0.9732, 0.04086, 0.9732, 0.1014, 0.9634, 0.1014, 0.9634, 0.04086, 0.9536, 0.4214, 0.9536, 0.3358, 0.9634, 0.3358, 0.9634, 0.4214, 0.9439, 0.1912, 0.9439, 0.1121, 0.9536, 0.1121, 0.9536, 0.1912, 0.9732, 0.1014, 0.9732, 0.1726, 0.9634, 0.1726, 0.9634, 0.1014, 0.9439, 0.1121, 0.9439, 0.04086, 0.9536, 0.04086, 0.9536, 0.1121, 0.9732, 0.1726, 0.9732, 0.2518, 0.9634, 0.2518, 0.9634, 0.1726, 0.9829, 0.04086, 0.9829, 0.1121, 0.9732, 0.1121, 0.9732, 0.04086, 0.9732, 0.2518, 0.9732, 0.3358, 0.9634, 0.3358, 0.9634, 0.2518, 0.9829, 0.1121, 0.9829, 0.1912, 0.9732, 0.1912, 0.9732, 0.1121, 0.9732, 0.3358, 0.9732, 0.4214, 0.9634, 0.4214, 0.9634, 0.3358, 0.9829, 0.1912, 0.9829, 0.2752, 0.9732, 0.2752, 0.9732, 0.1912, 0.9732, 0.4214, 0.9732, 0.5054, 0.9634, 0.5054, 0.9634, 0.4214, 0.9829, 0.2752, 0.9829, 0.3609, 0.9732, 0.3609, 0.9732, 0.2752, 0.9732, 0.5054, 0.9732, 0.5845, 0.9634, 0.5845, 0.9634, 0.5054, 0.9829, 0.3609, 0.9829, 0.4449, 0.9732, 0.4449, 0.9732, 0.3609, 0.9732, 0.5845, 0.9732, 0.6558, 0.9634, 0.6558, 0.9634, 0.5845, 0.9829, 0.4449, 0.9829, 0.524, 0.9732, 0.524, 0.9732, 0.4449, 0.9439, 0.6558, 0.9439, 0.5952, 0.9536, 0.5952, 0.9536, 0.6558, 0.9829, 0.524, 0.9829, 0.5952, 0.9732, 0.5952, 0.9732, 0.524, 0.9439, 0.5952, 0.9439, 0.524, 0.9536, 0.524, 0.9536, 0.5952, 0.9536, 0.3358, 0.9536, 0.2518, 0.9634, 0.2518, 0.9634, 0.3358, 0.9829, 0.5952, 0.9829, 0.6558, 0.9732, 0.6558, 0.9732, 0.5952, 0.9439, 0.524, 0.9439, 0.4449, 0.9536, 0.4449, 0.9536, 0.524])
me_cylinder.materials.append(mat_dynamite)
me_cylinder.update()

# ---- objects
ob_strap = bpy.data.objects.new('Strap', me_cube)
ob_light = bpy.data.objects.new('Light', light_light)
ob_camera = bpy.data.objects.new('Camera', cam_camera)
ob_stick = bpy.data.objects.new('Stick', me_cylinder)

# ---- transforms, parenting, visibility, modifiers, constraints
ob_strap.location = (0.0, 0.0, 0.0)
ob_strap.scale = (0.5, 0.5, 0.5)
ob_strap.lock_rotations_4d = False
ob_strap.empty_display_type = 'ARROWS'
ob_strap.lineart.crease_threshold = 0.0
ob_light.location = (4.076, 1.005, 5.904)
ob_light.rotation_euler = (0.6503, 0.05522, 1.866)
ob_light.lock_rotations_4d = False
ob_light.empty_display_type = 'ARROWS'
ob_light.color = (0.0, 0.0, 0.0, 0.0)
ob_light.lineart.crease_threshold = 0.0
ob_camera.location = (7.359, -6.926, 4.958)
ob_camera.rotation_euler = (1.109, 0.0, 0.8149)
ob_camera.lock_rotations_4d = False
ob_camera.empty_display_type = 'ARROWS'
ob_camera.color = (0.0, 0.0, 0.0, 0.0)
ob_camera.display_type = 'WIRE'
ob_camera.lineart.crease_threshold = 0.0
ob_stick.parent = ob_strap
ob_stick.matrix_parent_inverse = Matrix(((2.0, -0.0, 0.0, -0.0), (-0.0, 2.0, -0.0, 0.0), (0.0, -0.0, 2.0, -0.0), (-0.0, 0.0, -0.0, 1.0)))
ob_stick.location = (0.38, -0.38, 0.0)
ob_stick.scale = (0.1, 0.1, 0.5)
_m = ob_stick.modifiers.new('Array X', 'ARRAY')
_m.count = 5
_m.fit_length = 8.6
_m.relative_offset_displace = (-0.95, 0.0, 0.0)
_m = ob_stick.modifiers.new('Array Y', 'ARRAY')
_m.count = 5
_m.relative_offset_displace = (0.0, 0.95, 0.0)

# ---- collection membership
col_collection.objects.link(ob_strap)
col_collection.objects.link(ob_light)
col_collection.objects.link(ob_camera)
col_collection.objects.link(ob_stick)

# ---- scene / render settings (as saved in the file)
scene.camera = ob_camera
scene.frame_start = 1; scene.frame_end = 250; scene.frame_set(1)
scene.render.engine = 'BLENDER_EEVEE_NEXT'
bpy.context.view_layer.update()
